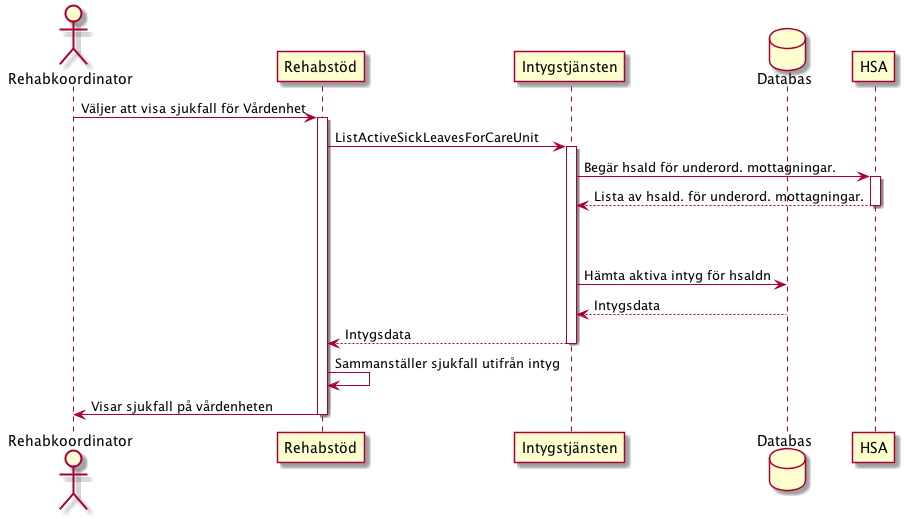

The diagram above was rendered by PlantUML. Its source (embedded in the PNG):
@startuml
actor Rehabkoordinator
Rehabkoordinator -> Rehabstöd: Väljer att visa sjukfall för Vårdenhet
activate Rehabstöd
    Rehabstöd -> Intygstjänsten: ListActiveSickLeavesForCareUnit

    database Databas
    activate Intygstjänsten
        Intygstjänsten -> HSA: Begär hsaId för underord. mottagningar.
        activate HSA
            HSA --> Intygstjänsten: Lista av hsaId. för underord. mottagningar.
        deactivate HSA
        |||
        |||
        Intygstjänsten -> Databas: Hämta aktiva intyg för hsaIdn
        Databas --> Intygstjänsten: Intygsdata
        Intygstjänsten --> Rehabstöd: Intygsdata
    deactivate Intygstjänsten
    Rehabstöd -> Rehabstöd: Sammanställer sjukfall utifrån intyg
    Rehabstöd -> Rehabkoordinator: Visar sjukfall på vårdenheten
deactivate Rehabstöd
@enduml